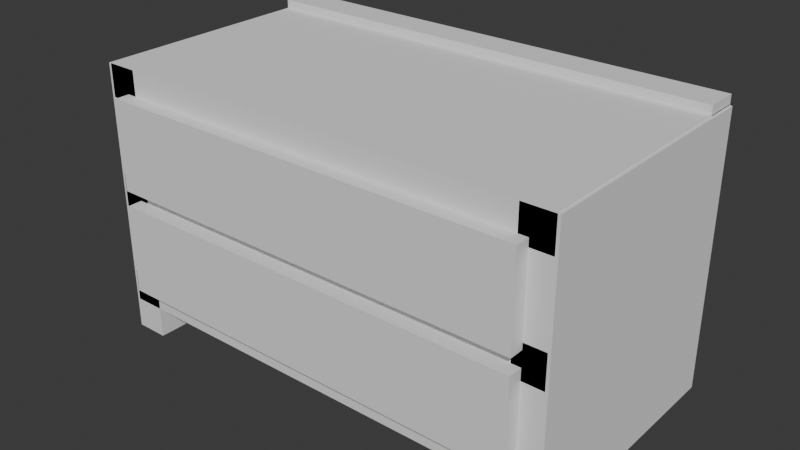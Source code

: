 # Source: Drawer.blend  (saved by Blender 4.5.87; exported with 4.5.12 LTS)
import bpy
from mathutils import Matrix  # noqa: F401  (used for matrix-valued properties, if any)

bpy.ops.wm.read_factory_settings(use_empty=True)
scene = bpy.context.scene
scene.name = 'Scene'

# ---- collections
col_collection = bpy.data.collections.new('Collection'); scene.collection.children.link(col_collection)

# ---- world
world_world = bpy.data.worlds.new('World'); scene.world = world_world
world_world.use_nodes = True; world_world.node_tree.nodes.clear()
_N = world_world.node_tree.nodes; _L = world_world.node_tree.links
n0 = _N.new('ShaderNodeOutputWorld'); n0.name = 'World Output'; n0.location = (200, 100)
n1 = _N.new('ShaderNodeBackground'); n1.name = 'Background'; n1.location = (-200, 100)
n1.inputs[0].default_value = (0.05088, 0.05088, 0.05088, 1.0)
_L.new(n1.outputs[0], n0.inputs[0])
n0.is_active_output = True
world_world.color = (0.05088, 0.05088, 0.05088)
world_world.sun_shadow_jitter_overblur = 0.0

# ---- meshes
me_cube_006 = bpy.data.meshes.new('Cube.006')
me_cube_006.from_pydata([(-0.9789, -0.9789, -0.9789), (-0.9789, -0.9789, 0.9789), (-0.9789, 0.9789, -0.9789), (-0.9789, 0.9789, 0.9789), (0.9789, -0.9789, -0.9789), (0.9789, -0.9789, 0.9789), (0.9789, 0.9789, -0.9789), (0.9789, 0.9789, 0.9789), (-0.9789, -0.9789, -13.53), (-0.9789, -0.9789, -11.58), (-0.9789, 0.9789, -13.53), (-0.9789, 0.9789, -11.58), (0.9789, -0.9789, -13.53), (0.9789, -0.9789, -11.58), (0.9789, 0.9789, -13.53), (0.9789, 0.9789, -11.58), (0.8522, -0.9789, 0.9281), (0.9901, -0.9789, 0.9281), (0.8522, 0.9789, 0.9281), (0.9901, 0.9789, 0.9281), (0.8522, -0.9789, -15.37), (0.9901, -0.9789, -15.37), (0.8522, 0.9789, -15.37), (0.9901, 0.9789, -15.37), (-0.989, -0.9789, 0.9281), (-0.8511, -0.9789, 0.9281), (-0.989, 0.9789, 0.9281), (-0.8511, 0.9789, 0.9281), (-0.989, -0.9789, -15.37), (-0.8511, -0.9789, -15.37), (-0.989, 0.9789, -15.37), (-0.8511, 0.9789, -15.37), (-0.9789, 0.7333, 1.49), (-0.9789, 0.9872, 1.49), (-0.9789, 0.7333, -13.61), (-0.9789, 0.9872, -13.61), (0.9789, 0.7333, 1.49), (0.9789, 0.9872, 1.49), (0.9789, 0.7333, -13.61), (0.9789, 0.9872, -13.61), (-0.9789, -0.9789, -7.455), (-0.9789, -0.9789, -5.498), (-0.9789, 0.9789, -7.455), (-0.9789, 0.9789, -5.498), (0.9789, -0.9789, -7.455), (0.9789, -0.9789, -5.498), (0.9789, 0.9789, -7.455), (0.9789, 0.9789, -5.498), (-0.8911, -1.089, -0.5302), (-0.8911, -0.8352, -0.5302), (-0.8911, -1.089, -5.865), (-0.8911, -0.8352, -5.865), (0.8911, -1.089, -0.5302), (0.8911, -0.8352, -0.5302), (0.8911, -1.089, -5.865), (0.8911, -0.8352, -5.865), (-0.8911, -1.089, -6.773), (-0.8911, -0.8352, -6.773), (-0.8911, -1.089, -12.11), (-0.8911, -0.8352, -12.11), (0.8911, -1.089, -6.773), (0.8911, -0.8352, -6.773), (0.8911, -1.089, -12.11), (0.8911, -0.8352, -12.11)], [], [(0, 1, 3, 2), (2, 3, 7, 6), (6, 7, 5, 4), (4, 5, 1, 0), (2, 6, 4, 0), (7, 3, 1, 5), (8, 9, 11, 10), (10, 11, 15, 14), (14, 15, 13, 12), (12, 13, 9, 8), (10, 14, 12, 8), (15, 11, 9, 13), (16, 17, 19, 18), (18, 19, 23, 22), (22, 23, 21, 20), (20, 21, 17, 16), (18, 22, 20, 16), (23, 19, 17, 21), (24, 25, 27, 26), (26, 27, 31, 30), (30, 31, 29, 28), (28, 29, 25, 24), (26, 30, 28, 24), (31, 27, 25, 29), (32, 33, 35, 34), (34, 35, 39, 38), (38, 39, 37, 36), (36, 37, 33, 32), (34, 38, 36, 32), (39, 35, 33, 37), (40, 41, 43, 42), (42, 43, 47, 46), (46, 47, 45, 44), (44, 45, 41, 40), (42, 46, 44, 40), (47, 43, 41, 45), (48, 49, 51, 50), (50, 51, 55, 54), (54, 55, 53, 52), (52, 53, 49, 48), (50, 54, 52, 48), (55, 51, 49, 53), (56, 57, 59, 58), (58, 59, 63, 62), (62, 63, 61, 60), (60, 61, 57, 56), (58, 62, 60, 56), (63, 59, 57, 61)])
_uv = me_cube_006.uv_layers.new(name='UVMap')
_uv.uv.foreach_set('vector', [0.375, 0.0, 0.625, 0.0, 0.625, 0.25, 0.375, 0.25, 0.375, 0.25, 0.625, 0.25, 0.625, 0.5, 0.375, 0.5, 0.375, 0.5, 0.625, 0.5, 0.625, 0.75, 0.375, 0.75, 0.375, 0.75, 0.625, 0.75, 0.625, 1.0, 0.375, 1.0, 0.125, 0.5, 0.375, 0.5, 0.375, 0.75, 0.125, 0.75, 0.625, 0.5, 0.875, 0.5, 0.875, 0.75, 0.625, 0.75, 0.375, 0.0, 0.625, 0.0, 0.625, 0.25, 0.375, 0.25, 0.375, 0.25, 0.625, 0.25, 0.625, 0.5, 0.375, 0.5, 0.375, 0.5, 0.625, 0.5, 0.625, 0.75, 0.375, 0.75, 0.375, 0.75, 0.625, 0.75, 0.625, 1.0, 0.375, 1.0, 0.125, 0.5, 0.375, 0.5, 0.375, 0.75, 0.125, 0.75, 0.625, 0.5, 0.875, 0.5, 0.875, 0.75, 0.625, 0.75, 0.375, 0.0, 0.625, 0.0, 0.625, 0.25, 0.375, 0.25, 0.375, 0.25, 0.625, 0.25, 0.625, 0.5, 0.375, 0.5, 0.375, 0.5, 0.625, 0.5, 0.625, 0.75, 0.375, 0.75, 0.375, 0.75, 0.625, 0.75, 0.625, 1.0, 0.375, 1.0, 0.125, 0.5, 0.375, 0.5, 0.375, 0.75, 0.125, 0.75, 0.625, 0.5, 0.875, 0.5, 0.875, 0.75, 0.625, 0.75, 0.375, 0.0, 0.625, 0.0, 0.625, 0.25, 0.375, 0.25, 0.375, 0.25, 0.625, 0.25, 0.625, 0.5, 0.375, 0.5, 0.375, 0.5, 0.625, 0.5, 0.625, 0.75, 0.375, 0.75, 0.375, 0.75, 0.625, 0.75, 0.625, 1.0, 0.375, 1.0, 0.125, 0.5, 0.375, 0.5, 0.375, 0.75, 0.125, 0.75, 0.625, 0.5, 0.875, 0.5, 0.875, 0.75, 0.625, 0.75, 0.375, 0.0, 0.625, 0.0, 0.625, 0.25, 0.375, 0.25, 0.375, 0.25, 0.625, 0.25, 0.625, 0.5, 0.375, 0.5, 0.375, 0.5, 0.625, 0.5, 0.625, 0.75, 0.375, 0.75, 0.375, 0.75, 0.625, 0.75, 0.625, 1.0, 0.375, 1.0, 0.125, 0.5, 0.375, 0.5, 0.375, 0.75, 0.125, 0.75, 0.625, 0.5, 0.875, 0.5, 0.875, 0.75, 0.625, 0.75, 0.375, 0.0, 0.625, 0.0, 0.625, 0.25, 0.375, 0.25, 0.375, 0.25, 0.625, 0.25, 0.625, 0.5, 0.375, 0.5, 0.375, 0.5, 0.625, 0.5, 0.625, 0.75, 0.375, 0.75, 0.375, 0.75, 0.625, 0.75, 0.625, 1.0, 0.375, 1.0, 0.125, 0.5, 0.375, 0.5, 0.375, 0.75, 0.125, 0.75, 0.625, 0.5, 0.875, 0.5, 0.875, 0.75, 0.625, 0.75, 0.375, 0.0, 0.625, 0.0, 0.625, 0.25, 0.375, 0.25, 0.375, 0.25, 0.625, 0.25, 0.625, 0.5, 0.375, 0.5, 0.375, 0.5, 0.625, 0.5, 0.625, 0.75, 0.375, 0.75, 0.375, 0.75, 0.625, 0.75, 0.625, 1.0, 0.375, 1.0, 0.125, 0.5, 0.375, 0.5, 0.375, 0.75, 0.125, 0.75, 0.625, 0.5, 0.875, 0.5, 0.875, 0.75, 0.625, 0.75, 0.375, 0.0, 0.625, 0.0, 0.625, 0.25, 0.375, 0.25, 0.375, 0.25, 0.625, 0.25, 0.625, 0.5, 0.375, 0.5, 0.375, 0.5, 0.625, 0.5, 0.625, 0.75, 0.375, 0.75, 0.375, 0.75, 0.625, 0.75, 0.625, 1.0, 0.375, 1.0, 0.125, 0.5, 0.375, 0.5, 0.375, 0.75, 0.125, 0.75, 0.625, 0.5, 0.875, 0.5, 0.875, 0.75, 0.625, 0.75])
me_cube_006.update()

# ---- objects
ob_cube_001 = bpy.data.objects.new('Cube.001', me_cube_006)

# ---- transforms, parenting, visibility, modifiers, constraints
ob_cube_001.location = (0.0156, 0.5008, 8.161)
ob_cube_001.scale = (8.668, 4.708, 0.6104)

# ---- collection membership
col_collection.objects.link(ob_cube_001)

# ---- scene / render settings (as saved in the file)
scene.frame_start = 1; scene.frame_end = 250; scene.frame_set(1)
scene.render.engine = 'BLENDER_EEVEE_NEXT'
bpy.context.view_layer.update()

# ---- added for rendering (the .blend has no active camera and no usable light): camera, sun
cam_auto = bpy.data.cameras.new('AutoCamera')
cam_auto.lens = 50.0
cam_auto.sensor_width = 36.0
cam_auto.clip_end = 1000.0
ob_auto_camera = bpy.data.objects.new('AutoCamera', cam_auto)
scene.collection.objects.link(ob_auto_camera)
ob_auto_camera.location = (20.6203, -24.4591, 20.4057)
ob_auto_camera.rotation_euler = (1.09748, -7.21219e-08, 0.694738)
scene.camera = ob_auto_camera
light_auto_sun = bpy.data.lights.new('AutoSun', 'SUN')
light_auto_sun.energy = 3.0
light_auto_sun.angle = 0.0523599
ob_auto_sun = bpy.data.objects.new('AutoSun', light_auto_sun)
scene.collection.objects.link(ob_auto_sun)
ob_auto_sun.rotation_euler = (0.872665, 0.174533, 0.523599)
bpy.context.view_layer.update()
